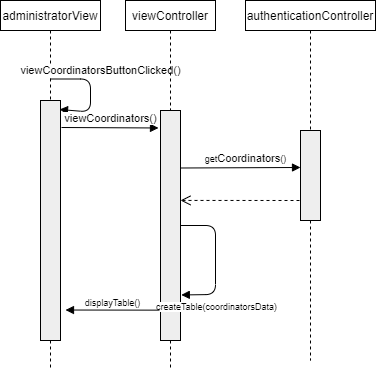

The diagram above was exported from draw.io. Its source (the exported page's mxGraphModel, read from the mxfile embedded in the PNG):
<mxGraphModel dx="1422" dy="745" grid="1" gridSize="10" guides="1" tooltips="1" connect="1" arrows="1" fold="1" page="1" pageScale="1" pageWidth="850" pageHeight="1100" math="0" shadow="0">
  <root>
    <mxCell id="0" />
    <mxCell id="1" parent="0" />
    <mxCell id="Qi8HrF6mY_pfpNBTO8mW-2" value="authenticationController" style="shape=rect;html=1;whiteSpace=wrap;align=center;" parent="1" vertex="1">
      <mxGeometry x="300" y="150" width="130" height="30" as="geometry" />
    </mxCell>
    <mxCell id="Qi8HrF6mY_pfpNBTO8mW-3" value="" style="edgeStyle=none;html=1;dashed=1;endArrow=none;align=center;verticalAlign=bottom;exitX=0.5;exitY=1;" parent="1" source="Qi8HrF6mY_pfpNBTO8mW-11" edge="1">
      <mxGeometry x="1" relative="1" as="geometry">
        <mxPoint x="365" y="510" as="targetPoint" />
      </mxGeometry>
    </mxCell>
    <mxCell id="Qi8HrF6mY_pfpNBTO8mW-6" value="administratorView" style="shape=rect;html=1;whiteSpace=wrap;align=center;" parent="1" vertex="1">
      <mxGeometry x="55" y="150" width="100" height="30" as="geometry" />
    </mxCell>
    <mxCell id="Qi8HrF6mY_pfpNBTO8mW-7" value="" style="edgeStyle=none;html=1;dashed=1;endArrow=none;" parent="1" source="Qi8HrF6mY_pfpNBTO8mW-6" target="Qi8HrF6mY_pfpNBTO8mW-8" edge="1">
      <mxGeometry relative="1" as="geometry" />
    </mxCell>
    <mxCell id="Qi8HrF6mY_pfpNBTO8mW-8" value="" style="shape=rect;html=1;fillColor=#eeeeee;" parent="1" vertex="1">
      <mxGeometry x="95" y="250" width="20" height="240" as="geometry" />
    </mxCell>
    <mxCell id="Qi8HrF6mY_pfpNBTO8mW-11" value="" style="shape=rect;html=1;fillColor=#eeeeee;" parent="1" vertex="1">
      <mxGeometry x="355" y="280" width="20" height="90" as="geometry" />
    </mxCell>
    <mxCell id="Qi8HrF6mY_pfpNBTO8mW-12" value="" style="edgeStyle=none;html=1;dashed=1;endArrow=none;align=center;verticalAlign=bottom;exitX=0.5;exitY=1;" parent="1" source="Qi8HrF6mY_pfpNBTO8mW-2" target="Qi8HrF6mY_pfpNBTO8mW-11" edge="1">
      <mxGeometry x="1" relative="1" as="geometry">
        <mxPoint x="365" y="440" as="targetPoint" />
        <mxPoint x="365" y="80" as="sourcePoint" />
      </mxGeometry>
    </mxCell>
    <mxCell id="Qi8HrF6mY_pfpNBTO8mW-21" value="viewCoordinatorsButtonClicked()" style="html=1;verticalAlign=bottom;endArrow=block;" parent="1" edge="1">
      <mxGeometry x="-0.2292" y="10" width="80" relative="1" as="geometry">
        <mxPoint x="105" y="228.5" as="sourcePoint" />
        <mxPoint x="114" y="259" as="targetPoint" />
        <Array as="points">
          <mxPoint x="145" y="228.5" />
          <mxPoint x="145" y="261.5" />
        </Array>
        <mxPoint as="offset" />
      </mxGeometry>
    </mxCell>
    <mxCell id="Qi8HrF6mY_pfpNBTO8mW-36" value="viewController" style="shape=rect;html=1;whiteSpace=wrap;align=center;" parent="1" vertex="1">
      <mxGeometry x="180" y="150" width="90" height="30" as="geometry" />
    </mxCell>
    <mxCell id="Qi8HrF6mY_pfpNBTO8mW-37" value="" style="edgeStyle=none;html=1;dashed=1;endArrow=none;" parent="1" source="Qi8HrF6mY_pfpNBTO8mW-48" edge="1">
      <mxGeometry relative="1" as="geometry">
        <mxPoint x="225" y="520" as="targetPoint" />
      </mxGeometry>
    </mxCell>
    <mxCell id="Qi8HrF6mY_pfpNBTO8mW-47" value="viewCoordinators()" style="html=1;verticalAlign=bottom;endArrow=block;entryX=-0.1;entryY=0.076;entryDx=0;entryDy=0;entryPerimeter=0;" parent="1" target="Qi8HrF6mY_pfpNBTO8mW-48" edge="1">
      <mxGeometry width="80" relative="1" as="geometry">
        <mxPoint x="116" y="277" as="sourcePoint" />
        <mxPoint x="230" y="295" as="targetPoint" />
      </mxGeometry>
    </mxCell>
    <mxCell id="Qi8HrF6mY_pfpNBTO8mW-48" value="" style="shape=rect;html=1;fillColor=#eeeeee;" parent="1" vertex="1">
      <mxGeometry x="215" y="260" width="20" height="230" as="geometry" />
    </mxCell>
    <mxCell id="Qi8HrF6mY_pfpNBTO8mW-49" value="" style="edgeStyle=none;html=1;dashed=1;endArrow=none;" parent="1" source="Qi8HrF6mY_pfpNBTO8mW-36" target="Qi8HrF6mY_pfpNBTO8mW-48" edge="1">
      <mxGeometry relative="1" as="geometry">
        <mxPoint x="225" y="80" as="sourcePoint" />
        <mxPoint x="225" y="520" as="targetPoint" />
      </mxGeometry>
    </mxCell>
    <mxCell id="Qi8HrF6mY_pfpNBTO8mW-50" value="get&lt;span style=&quot;font-size: 11px&quot;&gt;Coordinators&lt;/span&gt;()" style="html=1;verticalAlign=bottom;endArrow=block;exitX=1;exitY=0.25;exitDx=0;exitDy=0;entryX=0;entryY=0.411;entryDx=0;entryDy=0;entryPerimeter=0;fontSize=9;" parent="1" source="Qi8HrF6mY_pfpNBTO8mW-48" target="Qi8HrF6mY_pfpNBTO8mW-11" edge="1">
      <mxGeometry x="0.0886" width="80" relative="1" as="geometry">
        <mxPoint x="310" y="340" as="sourcePoint" />
        <mxPoint x="390" y="340" as="targetPoint" />
        <mxPoint as="offset" />
      </mxGeometry>
    </mxCell>
    <mxCell id="Qi8HrF6mY_pfpNBTO8mW-59" value="" style="html=1;verticalAlign=bottom;endArrow=open;dashed=1;endSize=8;fontSize=9;entryX=1;entryY=0.391;entryDx=0;entryDy=0;entryPerimeter=0;" parent="1" target="Qi8HrF6mY_pfpNBTO8mW-48" edge="1">
      <mxGeometry relative="1" as="geometry">
        <mxPoint x="354" y="350" as="sourcePoint" />
        <mxPoint x="180" y="420" as="targetPoint" />
      </mxGeometry>
    </mxCell>
    <mxCell id="Qi8HrF6mY_pfpNBTO8mW-60" value="createTable(coordinatorsData)" style="html=1;verticalAlign=bottom;endArrow=block;fontSize=9;entryX=1.04;entryY=0.802;entryDx=0;entryDy=0;entryPerimeter=0;" parent="1" source="Qi8HrF6mY_pfpNBTO8mW-48" target="Qi8HrF6mY_pfpNBTO8mW-48" edge="1">
      <mxGeometry x="0.4154" y="-30" width="80" relative="1" as="geometry">
        <mxPoint x="180" y="380" as="sourcePoint" />
        <mxPoint x="260" y="380" as="targetPoint" />
        <Array as="points">
          <mxPoint x="270" y="375" />
          <mxPoint x="270" y="444" />
        </Array>
        <mxPoint x="31" y="26" as="offset" />
      </mxGeometry>
    </mxCell>
    <mxCell id="Qi8HrF6mY_pfpNBTO8mW-61" value="displayTable()" style="html=1;verticalAlign=bottom;endArrow=block;fontSize=9;exitX=-0.06;exitY=0.868;exitDx=0;exitDy=0;exitPerimeter=0;entryX=1.25;entryY=0.873;entryDx=0;entryDy=0;entryPerimeter=0;" parent="1" source="Qi8HrF6mY_pfpNBTO8mW-48" target="Qi8HrF6mY_pfpNBTO8mW-8" edge="1">
      <mxGeometry width="80" relative="1" as="geometry">
        <mxPoint x="140" y="510" as="sourcePoint" />
        <mxPoint x="220" y="510" as="targetPoint" />
      </mxGeometry>
    </mxCell>
    <mxCell id="Qi8HrF6mY_pfpNBTO8mW-62" value="" style="endArrow=none;dashed=1;html=1;fontSize=9;exitX=0.5;exitY=1;exitDx=0;exitDy=0;" parent="1" source="Qi8HrF6mY_pfpNBTO8mW-8" edge="1">
      <mxGeometry width="50" height="50" relative="1" as="geometry">
        <mxPoint x="200" y="480" as="sourcePoint" />
        <mxPoint x="105" y="520" as="targetPoint" />
      </mxGeometry>
    </mxCell>
  </root>
</mxGraphModel>